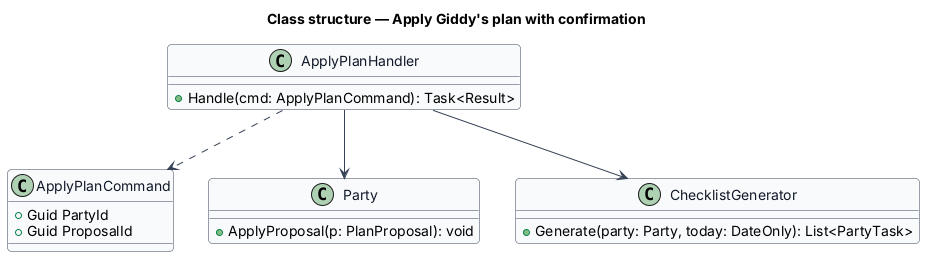

The diagram above was rendered by PlantUML. Its source (embedded in the PNG):
@startuml
skinparam backgroundColor #FFFFFF
skinparam shadowing false
skinparam roundcorner 8
skinparam defaultFontName Arial
skinparam ArrowColor #344054
skinparam class {
  BorderColor #344054
  FontColor #101828
  BackgroundColor #F9FAFB
}
title Class structure — Apply Giddy's plan with confirmation

class ApplyPlanCommand {
  +Guid PartyId
  +Guid ProposalId
}
class ApplyPlanHandler {
  +Handle(cmd: ApplyPlanCommand): Task<Result>
}
class Party {
  +ApplyProposal(p: PlanProposal): void
}
class ChecklistGenerator {
  +Generate(party: Party, today: DateOnly): List<PartyTask>
}
ApplyPlanHandler ..> ApplyPlanCommand
ApplyPlanHandler --> Party
ApplyPlanHandler --> ChecklistGenerator
@enduml